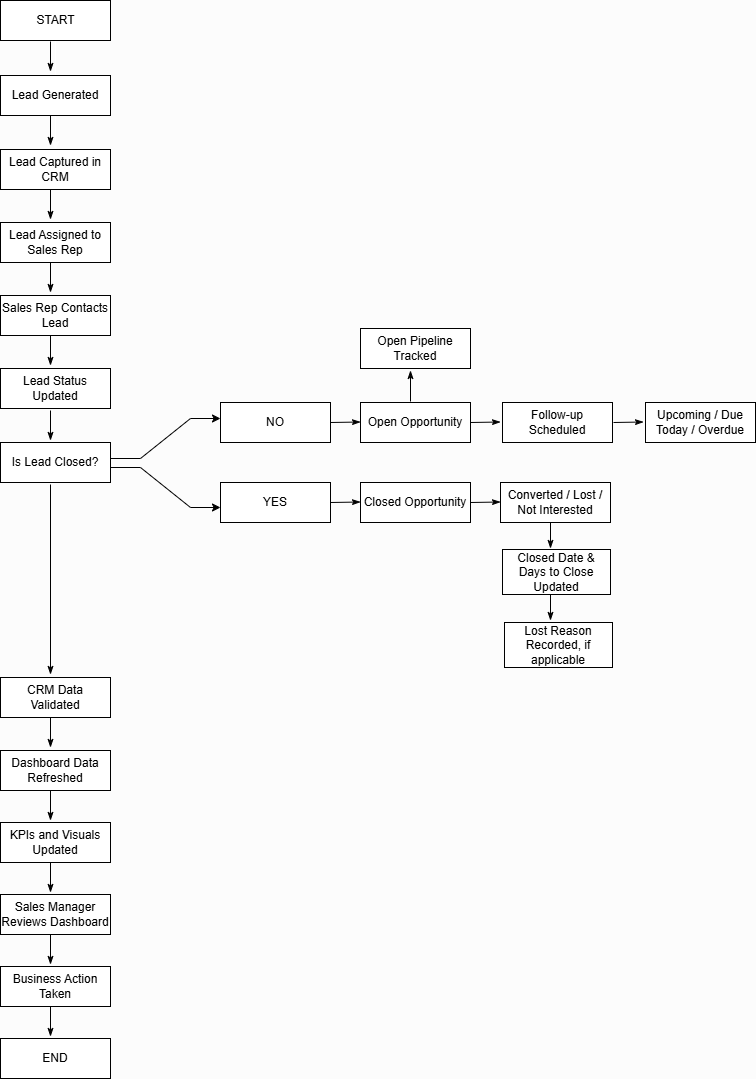

The diagram above was exported from draw.io. Its source (the exported page's mxGraphModel, read from the mxfile embedded in the PNG):
<mxGraphModel dx="1212" dy="661" grid="0" gridSize="10" guides="1" tooltips="1" connect="1" arrows="1" fold="1" page="1" pageScale="1" pageWidth="827" pageHeight="1169" background="light-dark(#ffffff, #fcfcfc)" math="0" shadow="0">
  <root>
    <mxCell id="0" />
    <mxCell id="1" parent="0" />
    <mxCell id="Hz-1FeJvQTvNUUXvN4SL-83" edge="1" parent="1" source="Hz-1FeJvQTvNUUXvN4SL-1" style="edgeStyle=orthogonalEdgeStyle;rounded=0;orthogonalLoop=1;jettySize=auto;html=1;" target="Hz-1FeJvQTvNUUXvN4SL-3" value="">
      <mxGeometry relative="1" as="geometry" />
    </mxCell>
    <mxCell id="Hz-1FeJvQTvNUUXvN4SL-1" parent="1" style="rounded=0;labelBackgroundColor=none;labelBorderColor=none;strokeColor=light-dark(#000000,#000000);fillColor=light-dark(#FFFFFF,#FFFFFF);html=1;fontColor=light-dark(#000000,#000000);" value="START" vertex="1">
      <mxGeometry height="40" width="110" x="30" y="20" as="geometry" />
    </mxCell>
    <mxCell id="Hz-1FeJvQTvNUUXvN4SL-2" parent="1" style="rounded=0;whiteSpace=wrap;html=1;labelBackgroundColor=none;strokeColor=light-dark(#000000,#000000);fillColor=light-dark(#FFFFFF,#FFFFFF);" value="&lt;font style=&quot;color: light-dark(rgb(0, 0, 0), rgb(0, 0, 0));&quot;&gt;Lead Generated&lt;/font&gt;" vertex="1">
      <mxGeometry height="40" width="110" x="30" y="95" as="geometry" />
    </mxCell>
    <mxCell id="Hz-1FeJvQTvNUUXvN4SL-3" parent="1" style="rounded=0;whiteSpace=wrap;html=1;labelBackgroundColor=none;fontColor=light-dark(#000000,#000000);fillColor=light-dark(#FFFFFF,#FFFFFF);strokeColor=light-dark(#000000,#000000);" value="Lead Captured in CRM" vertex="1">
      <mxGeometry height="40" width="110" x="30" y="169" as="geometry" />
    </mxCell>
    <mxCell id="Hz-1FeJvQTvNUUXvN4SL-4" parent="1" style="rounded=0;whiteSpace=wrap;html=1;labelBackgroundColor=none;fontColor=light-dark(#000000,#000000);fillColor=light-dark(#FFFFFF,#FFFFFF);strokeColor=light-dark(#000000,#000000);" value="Lead Assigned to Sales Rep" vertex="1">
      <mxGeometry height="40" width="110" x="30" y="242" as="geometry" />
    </mxCell>
    <mxCell id="Hz-1FeJvQTvNUUXvN4SL-5" parent="1" style="rounded=0;whiteSpace=wrap;html=1;labelBackgroundColor=none;fontColor=light-dark(#000000,#000000);fillColor=light-dark(#FFFFFF,#FFFFFF);strokeColor=light-dark(#000000,#000000);" value="Sales Rep Contacts Lead" vertex="1">
      <mxGeometry height="40" width="110" x="30" y="315" as="geometry" />
    </mxCell>
    <mxCell id="Hz-1FeJvQTvNUUXvN4SL-7" edge="1" parent="1" style="endArrow=classicThin;html=1;rounded=0;endFill=1;fontColor=light-dark(#000000,#000000);labelBackgroundColor=none;labelBorderColor=light-dark(#000000,#000000);strokeColor=light-dark(#000000,#000000);" value="">
      <mxGeometry height="50" relative="1" width="50" as="geometry">
        <mxPoint x="80" y="61" as="sourcePoint" />
        <mxPoint x="80" y="91" as="targetPoint" />
      </mxGeometry>
    </mxCell>
    <mxCell id="Hz-1FeJvQTvNUUXvN4SL-12" edge="1" parent="1" style="endArrow=classicThin;html=1;rounded=0;endFill=1;labelBackgroundColor=none;fontColor=default;strokeColor=light-dark(#000000,#000000);" value="">
      <mxGeometry height="50" relative="1" width="50" as="geometry">
        <mxPoint x="80" y="209" as="sourcePoint" />
        <mxPoint x="80" y="239" as="targetPoint" />
      </mxGeometry>
    </mxCell>
    <mxCell id="Hz-1FeJvQTvNUUXvN4SL-13" edge="1" parent="1" style="endArrow=classicThin;html=1;rounded=0;endFill=1;labelBackgroundColor=none;fontColor=default;strokeColor=light-dark(#000000,#000000);" value="">
      <mxGeometry height="50" relative="1" width="50" as="geometry">
        <mxPoint x="80" y="282" as="sourcePoint" />
        <mxPoint x="80" y="312" as="targetPoint" />
      </mxGeometry>
    </mxCell>
    <mxCell id="Hz-1FeJvQTvNUUXvN4SL-15" edge="1" parent="1" style="endArrow=classicThin;html=1;rounded=0;endFill=1;labelBackgroundColor=none;fontColor=default;strokeColor=light-dark(#000000,#000000);" value="">
      <mxGeometry height="50" relative="1" width="50" as="geometry">
        <mxPoint x="80" y="135" as="sourcePoint" />
        <mxPoint x="80" y="165" as="targetPoint" />
      </mxGeometry>
    </mxCell>
    <mxCell id="Hz-1FeJvQTvNUUXvN4SL-16" parent="1" style="rounded=0;whiteSpace=wrap;html=1;labelBackgroundColor=none;fontColor=light-dark(#000000,#000000);fillColor=light-dark(#FFFFFF,#FFFFFF);strokeColor=light-dark(#000000,#000000);" value="Lead Status Updated" vertex="1">
      <mxGeometry height="40" width="110" x="30" y="388" as="geometry" />
    </mxCell>
    <mxCell id="Hz-1FeJvQTvNUUXvN4SL-19" edge="1" parent="1" style="endArrow=classicThin;html=1;rounded=0;endFill=1;labelBackgroundColor=none;fontColor=default;strokeColor=light-dark(#000000,#000000);" value="">
      <mxGeometry height="50" relative="1" width="50" as="geometry">
        <mxPoint x="80" y="355" as="sourcePoint" />
        <mxPoint x="80" y="385" as="targetPoint" />
      </mxGeometry>
    </mxCell>
    <mxCell id="Hz-1FeJvQTvNUUXvN4SL-28" edge="1" parent="1" style="edgeStyle=entityRelationEdgeStyle;rounded=0;orthogonalLoop=1;jettySize=auto;html=1;labelBackgroundColor=none;fontColor=default;strokeColor=light-dark(#000000,#000000);" value="">
      <mxGeometry relative="1" as="geometry">
        <mxPoint x="140.0000000000001" y="487" as="sourcePoint" />
        <mxPoint x="250" y="527" as="targetPoint" />
      </mxGeometry>
    </mxCell>
    <mxCell id="Hz-1FeJvQTvNUUXvN4SL-31" edge="1" parent="1" style="edgeStyle=entityRelationEdgeStyle;rounded=0;orthogonalLoop=1;jettySize=auto;html=1;labelBackgroundColor=none;fontColor=default;strokeColor=light-dark(#000000,#000000);" value="">
      <mxGeometry relative="1" as="geometry">
        <mxPoint x="140" y="478.0000000000001" as="sourcePoint" />
        <mxPoint x="250" y="438.0000000000001" as="targetPoint" />
      </mxGeometry>
    </mxCell>
    <mxCell id="Hz-1FeJvQTvNUUXvN4SL-20" parent="1" style="rounded=0;whiteSpace=wrap;html=1;labelBackgroundColor=none;fontColor=light-dark(#000000,#000000);fillColor=light-dark(#FFFFFF,#FFFFFF);strokeColor=light-dark(#000000,#000000);" value="Is Lead Closed?" vertex="1">
      <mxGeometry height="40" width="110" x="30" y="462" as="geometry" />
    </mxCell>
    <mxCell id="Hz-1FeJvQTvNUUXvN4SL-21" edge="1" parent="1" style="endArrow=classicThin;html=1;rounded=0;endFill=1;labelBackgroundColor=none;fontColor=default;strokeColor=light-dark(#000000,#000000);" value="">
      <mxGeometry height="50" relative="1" width="50" as="geometry">
        <mxPoint x="80" y="430" as="sourcePoint" />
        <mxPoint x="80" y="460" as="targetPoint" />
      </mxGeometry>
    </mxCell>
    <mxCell id="Hz-1FeJvQTvNUUXvN4SL-25" parent="1" style="rounded=0;whiteSpace=wrap;html=1;labelBackgroundColor=none;fontColor=light-dark(#000000,#000000);fillColor=light-dark(#FFFFFF,#FFFFFF);strokeColor=light-dark(#000000,#000000);" value="NO" vertex="1">
      <mxGeometry height="40" width="110" x="250" y="422" as="geometry" />
    </mxCell>
    <mxCell id="Hz-1FeJvQTvNUUXvN4SL-26" parent="1" style="rounded=0;whiteSpace=wrap;html=1;labelBackgroundColor=none;fontColor=light-dark(#000000,#000000);fillColor=light-dark(#FFFFFF,#FFFFFF);strokeColor=light-dark(#000000,#000000);" value="YES" vertex="1">
      <mxGeometry height="40" width="110" x="250" y="502" as="geometry" />
    </mxCell>
    <mxCell id="Hz-1FeJvQTvNUUXvN4SL-34" parent="1" style="rounded=0;whiteSpace=wrap;html=1;labelBackgroundColor=none;fontColor=light-dark(#000000,#000000);fillColor=light-dark(#FFFFFF,#FFFFFF);strokeColor=light-dark(#000000,#000000);" value="Follow-up Scheduled" vertex="1">
      <mxGeometry height="40" width="110" x="532" y="422" as="geometry" />
    </mxCell>
    <mxCell id="Hz-1FeJvQTvNUUXvN4SL-35" parent="1" style="rounded=0;whiteSpace=wrap;html=1;labelBackgroundColor=none;fontColor=light-dark(#000000,#000000);fillColor=light-dark(#FFFFFF,#FFFFFF);strokeColor=light-dark(#000000,#000000);" value="Open Opportunity" vertex="1">
      <mxGeometry height="40" width="110" x="390" y="422" as="geometry" />
    </mxCell>
    <mxCell id="Hz-1FeJvQTvNUUXvN4SL-36" parent="1" style="rounded=0;whiteSpace=wrap;html=1;labelBackgroundColor=none;fontColor=light-dark(#000000,#000000);fillColor=light-dark(#FFFFFF,#FFFFFF);strokeColor=light-dark(#000000,#000000);" value="Upcoming / Due Today / Overdue" vertex="1">
      <mxGeometry height="40" width="110" x="675" y="422" as="geometry" />
    </mxCell>
    <mxCell id="Hz-1FeJvQTvNUUXvN4SL-40" edge="1" parent="1" style="endArrow=classicThin;html=1;rounded=0;endFill=1;labelBackgroundColor=none;fontColor=default;strokeColor=light-dark(#000000,#000000);" value="">
      <mxGeometry height="50" relative="1" width="50" as="geometry">
        <mxPoint x="360" y="442" as="sourcePoint" />
        <mxPoint x="390" y="441.5" as="targetPoint" />
      </mxGeometry>
    </mxCell>
    <mxCell id="Hz-1FeJvQTvNUUXvN4SL-41" edge="1" parent="1" style="endArrow=classicThin;html=1;rounded=0;endFill=1;labelBackgroundColor=none;fontColor=default;strokeColor=light-dark(#000000,#000000);" value="">
      <mxGeometry height="50" relative="1" width="50" as="geometry">
        <mxPoint x="500" y="442" as="sourcePoint" />
        <mxPoint x="530" y="441.5" as="targetPoint" />
      </mxGeometry>
    </mxCell>
    <mxCell id="Hz-1FeJvQTvNUUXvN4SL-42" edge="1" parent="1" style="endArrow=classicThin;html=1;rounded=0;endFill=1;labelBackgroundColor=none;fontColor=default;strokeColor=light-dark(#000000,#000000);" value="">
      <mxGeometry height="50" relative="1" width="50" as="geometry">
        <mxPoint x="643" y="442" as="sourcePoint" />
        <mxPoint x="673" y="441.5" as="targetPoint" />
      </mxGeometry>
    </mxCell>
    <mxCell id="Hz-1FeJvQTvNUUXvN4SL-63" edge="1" parent="1" source="Hz-1FeJvQTvNUUXvN4SL-45" style="edgeStyle=entityRelationEdgeStyle;rounded=0;orthogonalLoop=1;jettySize=auto;html=1;labelBackgroundColor=none;fontColor=default;" target="Hz-1FeJvQTvNUUXvN4SL-46" value="">
      <mxGeometry relative="1" as="geometry" />
    </mxCell>
    <mxCell id="Hz-1FeJvQTvNUUXvN4SL-45" parent="1" style="rounded=0;whiteSpace=wrap;html=1;labelBackgroundColor=none;fontColor=light-dark(#000000,#000000);fillColor=light-dark(#FFFFFF,#FFFFFF);strokeColor=light-dark(#000000,#000000);" value="Closed Opportunity" vertex="1">
      <mxGeometry height="40" width="110" x="390" y="502" as="geometry" />
    </mxCell>
    <mxCell id="Hz-1FeJvQTvNUUXvN4SL-46" parent="1" style="rounded=0;whiteSpace=wrap;html=1;labelBackgroundColor=none;fontColor=light-dark(#000000,#000000);fillColor=light-dark(#FFFFFF,#FFFFFF);strokeColor=light-dark(#000000,#000000);" value="Converted / Lost / Not Interested" vertex="1">
      <mxGeometry height="40" width="110" x="530" y="502" as="geometry" />
    </mxCell>
    <mxCell id="Hz-1FeJvQTvNUUXvN4SL-50" parent="1" style="rounded=0;whiteSpace=wrap;html=1;labelBackgroundColor=none;fontColor=light-dark(#000000,#000000);fillColor=light-dark(#FFFFFF,#FFFFFF);strokeColor=light-dark(#000000,#000000);" value="Open Pipeline Tracked" vertex="1">
      <mxGeometry height="40" width="110" x="390" y="348" as="geometry" />
    </mxCell>
    <mxCell id="Hz-1FeJvQTvNUUXvN4SL-54" edge="1" parent="1" style="endArrow=classicThin;html=1;rounded=0;endFill=1;labelBackgroundColor=none;fontColor=default;strokeColor=light-dark(#000000,#000000);" value="">
      <mxGeometry height="50" relative="1" width="50" as="geometry">
        <mxPoint x="440" y="421" as="sourcePoint" />
        <mxPoint x="440" y="390" as="targetPoint" />
      </mxGeometry>
    </mxCell>
    <mxCell id="Hz-1FeJvQTvNUUXvN4SL-56" edge="1" parent="1" style="endArrow=classicThin;html=1;rounded=0;endFill=1;labelBackgroundColor=none;fontColor=default;strokeColor=light-dark(#000000,#000000);" value="">
      <mxGeometry height="50" relative="1" width="50" as="geometry">
        <mxPoint x="360" y="522" as="sourcePoint" />
        <mxPoint x="390" y="521.5" as="targetPoint" />
      </mxGeometry>
    </mxCell>
    <mxCell id="Hz-1FeJvQTvNUUXvN4SL-57" edge="1" parent="1" style="endArrow=classicThin;html=1;rounded=0;endFill=1;labelBackgroundColor=none;fontColor=default;strokeColor=light-dark(#000000,#000000);" value="">
      <mxGeometry height="50" relative="1" width="50" as="geometry">
        <mxPoint x="500" y="522" as="sourcePoint" />
        <mxPoint x="530" y="521.5" as="targetPoint" />
      </mxGeometry>
    </mxCell>
    <mxCell id="Hz-1FeJvQTvNUUXvN4SL-58" parent="1" style="rounded=0;whiteSpace=wrap;html=1;labelBackgroundColor=none;fontColor=light-dark(#000000,#000000);fillColor=light-dark(#FFFFFF,#FFFFFF);strokeColor=light-dark(#000000,#000000);" value="Closed Date &amp;amp; Days to Close Updated" vertex="1">
      <mxGeometry height="45" width="108" x="532" y="569" as="geometry" />
    </mxCell>
    <mxCell id="Hz-1FeJvQTvNUUXvN4SL-60" parent="1" style="rounded=0;whiteSpace=wrap;html=1;labelBackgroundColor=none;fontColor=light-dark(#000000,#000000);fillColor=light-dark(#FFFFFF,#FFFFFF);strokeColor=light-dark(#000000,#000000);" value="Lost Reason Recorded, if applicable" vertex="1">
      <mxGeometry height="45" width="108" x="534" y="642" as="geometry" />
    </mxCell>
    <mxCell id="Hz-1FeJvQTvNUUXvN4SL-64" edge="1" parent="1" style="endArrow=classicThin;html=1;rounded=0;endFill=1;labelBackgroundColor=none;fontColor=default;strokeColor=light-dark(#000000,#000000);" value="">
      <mxGeometry height="50" relative="1" width="50" as="geometry">
        <mxPoint x="580" y="542" as="sourcePoint" />
        <mxPoint x="580" y="568" as="targetPoint" />
      </mxGeometry>
    </mxCell>
    <mxCell id="Hz-1FeJvQTvNUUXvN4SL-66" edge="1" parent="1" style="endArrow=classicThin;html=1;rounded=0;endFill=1;labelBackgroundColor=none;fontColor=default;strokeColor=light-dark(#000000,#000000);" value="">
      <mxGeometry height="50" relative="1" width="50" as="geometry">
        <mxPoint x="580" y="614" as="sourcePoint" />
        <mxPoint x="580" y="640" as="targetPoint" />
      </mxGeometry>
    </mxCell>
    <mxCell id="Hz-1FeJvQTvNUUXvN4SL-67" parent="1" style="rounded=0;whiteSpace=wrap;html=1;labelBackgroundColor=none;fontColor=light-dark(#000000,#000000);fillColor=light-dark(#FFFFFF,#FFFFFF);strokeColor=light-dark(#000000,#000000);" value="CRM Data Validated" vertex="1">
      <mxGeometry height="40" width="110" x="30" y="697" as="geometry" />
    </mxCell>
    <mxCell id="Hz-1FeJvQTvNUUXvN4SL-68" parent="1" style="rounded=0;whiteSpace=wrap;html=1;labelBackgroundColor=none;fontColor=light-dark(#000000,#000000);fillColor=light-dark(#FFFFFF,#FFFFFF);strokeColor=light-dark(#000000,#000000);" value="Dashboard Data Refreshed" vertex="1">
      <mxGeometry height="40" width="110" x="30" y="770" as="geometry" />
    </mxCell>
    <mxCell id="Hz-1FeJvQTvNUUXvN4SL-69" parent="1" style="rounded=0;whiteSpace=wrap;html=1;labelBackgroundColor=none;fontColor=light-dark(#000000,#000000);fillColor=light-dark(#FFFFFF,#FFFFFF);strokeColor=light-dark(#000000,#000000);" value="KPIs and Visuals Updated" vertex="1">
      <mxGeometry height="40" width="110" x="30" y="842" as="geometry" />
    </mxCell>
    <mxCell id="Hz-1FeJvQTvNUUXvN4SL-71" edge="1" parent="1" style="endArrow=classicThin;html=1;rounded=0;endFill=1;labelBackgroundColor=none;fontColor=default;strokeColor=light-dark(#000000,#000000);" value="">
      <mxGeometry height="50" relative="1" width="50" as="geometry">
        <mxPoint x="80" y="504" as="sourcePoint" />
        <mxPoint x="80" y="694" as="targetPoint" />
      </mxGeometry>
    </mxCell>
    <mxCell id="Hz-1FeJvQTvNUUXvN4SL-72" edge="1" parent="1" style="endArrow=classicThin;html=1;rounded=0;endFill=1;labelBackgroundColor=none;fontColor=default;strokeColor=light-dark(#000000,#000000);" value="">
      <mxGeometry height="50" relative="1" width="50" as="geometry">
        <mxPoint x="80" y="737" as="sourcePoint" />
        <mxPoint x="80" y="767" as="targetPoint" />
      </mxGeometry>
    </mxCell>
    <mxCell id="Hz-1FeJvQTvNUUXvN4SL-75" edge="1" parent="1" style="endArrow=classicThin;html=1;rounded=0;endFill=1;labelBackgroundColor=none;fontColor=default;strokeColor=light-dark(#000000,#000000);" value="">
      <mxGeometry height="50" relative="1" width="50" as="geometry">
        <mxPoint x="80" y="810" as="sourcePoint" />
        <mxPoint x="80" y="840" as="targetPoint" />
      </mxGeometry>
    </mxCell>
    <mxCell id="Hz-1FeJvQTvNUUXvN4SL-76" parent="1" style="rounded=0;whiteSpace=wrap;html=1;labelBackgroundColor=none;fontColor=light-dark(#000000,#000000);fillColor=light-dark(#FFFFFF,#FFFFFF);strokeColor=light-dark(#000000,#000000);" value="Sales Manager Reviews Dashboard" vertex="1">
      <mxGeometry height="40" width="110" x="30" y="914" as="geometry" />
    </mxCell>
    <mxCell id="Hz-1FeJvQTvNUUXvN4SL-77" parent="1" style="rounded=0;whiteSpace=wrap;html=1;labelBackgroundColor=none;fontColor=light-dark(#000000,#000000);fillColor=light-dark(#FFFFFF,#FFFFFF);strokeColor=light-dark(#000000,#000000);" value="Business Action Taken" vertex="1">
      <mxGeometry height="40" width="110" x="30" y="986" as="geometry" />
    </mxCell>
    <mxCell id="Hz-1FeJvQTvNUUXvN4SL-79" parent="1" style="rounded=0;whiteSpace=wrap;html=1;labelBackgroundColor=none;fontColor=light-dark(#000000,#000000);fillColor=light-dark(#FFFFFF,#FFFFFF);strokeColor=light-dark(#000000,#000000);" value="END" vertex="1">
      <mxGeometry height="40" width="110" x="30" y="1058" as="geometry" />
    </mxCell>
    <mxCell id="Hz-1FeJvQTvNUUXvN4SL-80" edge="1" parent="1" style="endArrow=classicThin;html=1;rounded=0;endFill=1;labelBackgroundColor=none;fontColor=default;strokeColor=light-dark(#000000,#000000);" value="">
      <mxGeometry height="50" relative="1" width="50" as="geometry">
        <mxPoint x="80" y="954" as="sourcePoint" />
        <mxPoint x="80" y="984" as="targetPoint" />
      </mxGeometry>
    </mxCell>
    <mxCell id="Hz-1FeJvQTvNUUXvN4SL-81" edge="1" parent="1" style="endArrow=classicThin;html=1;rounded=0;endFill=1;labelBackgroundColor=none;fontColor=default;strokeColor=light-dark(#000000,#000000);" value="">
      <mxGeometry height="50" relative="1" width="50" as="geometry">
        <mxPoint x="80" y="1026" as="sourcePoint" />
        <mxPoint x="80" y="1056" as="targetPoint" />
      </mxGeometry>
    </mxCell>
    <mxCell id="Hz-1FeJvQTvNUUXvN4SL-82" edge="1" parent="1" style="endArrow=classicThin;html=1;rounded=0;endFill=1;labelBackgroundColor=none;fontColor=default;strokeColor=light-dark(#000000,#000000);" value="">
      <mxGeometry height="50" relative="1" width="50" as="geometry">
        <mxPoint x="80" y="882" as="sourcePoint" />
        <mxPoint x="80" y="912" as="targetPoint" />
      </mxGeometry>
    </mxCell>
  </root>
</mxGraphModel>